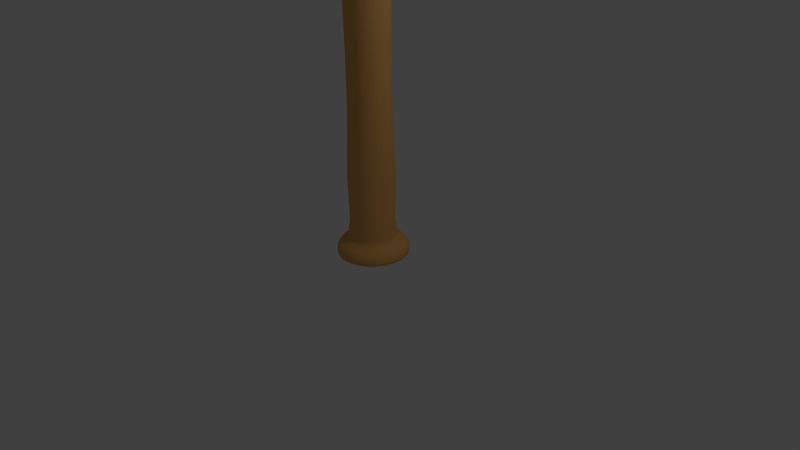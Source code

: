 # Source: better_bat.blend  (saved by Blender 2.76.0; exported with 4.5.12 LTS)
import bpy
from mathutils import Matrix  # noqa: F401  (used for matrix-valued properties, if any)

bpy.ops.wm.read_factory_settings(use_empty=True)
scene = bpy.context.scene
scene.name = 'Scene'

# ---- collections
col_collection_1 = bpy.data.collections.new('Collection 1'); scene.collection.children.link(col_collection_1)

# ---- materials (node trees are filled in below, after node groups)
mat_material_001 = bpy.data.materials.new('Material.001')
mat_material_001.alpha_threshold = 0.0
mat_material_001.use_transparent_shadow = False
mat_material_001.diffuse_color = (0.8, 0.416, 0.1216, 1.0)
mat_material_001.roughness = 0.5

# ---- material node trees

# ---- world
world_world = bpy.data.worlds.new('World'); scene.world = world_world
world_world.color = (0.05088, 0.05088, 0.05088)
world_world.use_sun_shadow = False
world_world.sun_shadow_jitter_overblur = 0.0
world_world.cycles.sampling_method = 'MANUAL'
world_world.cycles.sample_map_resolution = 256

# ---- cameras
cam_camera = bpy.data.cameras.new('Camera')
cam_camera.clip_end = 100.0
cam_camera.lens = 35.0
cam_camera.sensor_width = 32.0
cam_camera.sensor_height = 18.0
cam_camera.ortho_scale = 7.314
cam_camera.dof.focus_distance = 0.0
cam_camera.dof.aperture_fstop = 128.0

# ---- lights
light_lamp = bpy.data.lights.new('Lamp', 'POINT')
light_lamp.transmission_factor = 0.0
light_lamp.cutoff_distance = 30.0
light_lamp.energy = 100.0
light_lamp.shadow_buffer_clip_start = 1.001
light_lamp.shadow_soft_size = 0.1
light_lamp.shadow_maximum_resolution = 0.006
light_lamp.use_absolute_resolution = True
light_lamp.cycles.use_multiple_importance_sampling = False

# ---- meshes
me_circle = bpy.data.meshes.new('Circle')
me_circle.from_pydata([(-7.247e-08, 0.3775, 0.02047), (-0.07365, 0.3703, 0.02047), (-0.1445, 0.3488, 0.02047), (-0.2097, 0.3139, 0.02047), (-0.267, 0.267, 0.02047), (-0.3139, 0.2097, 0.02047), (-0.3488, 0.1445, 0.02047), (-0.3703, 0.07365, 0.02047), (-0.3775, 2.081e-07, 0.02047), (-0.3703, -0.07365, 0.02047), (-0.3488, -0.1445, 0.02047), (-0.3139, -0.2097, 0.02047), (-0.267, -0.267, 0.02047), (-0.2097, -0.3139, 0.02047), (-0.1445, -0.3488, 0.02047), (-0.07365, -0.3703, 0.02047), (5.055e-08, -0.3775, 0.02047), (0.07365, -0.3703, 0.02047), (0.1445, -0.3488, 0.02047), (0.2097, -0.3139, 0.02047), (0.267, -0.267, 0.02047), (0.3139, -0.2097, 0.02047), (0.3488, -0.1445, 0.02047), (0.3703, -0.07365, 0.02047), (0.3775, 5.441e-07, 0.02047), (0.3703, 0.07365, 0.02047), (0.3488, 0.1445, 0.02047), (0.3139, 0.2097, 0.02047), (0.267, 0.267, 0.02047), (0.2097, 0.3139, 0.02047), (0.1445, 0.3488, 0.02047), (0.07365, 0.3703, 0.02047), (-5.536e-08, 0.5041, 0.07355), (-0.09835, 0.4944, 0.07355), (-0.1929, 0.4657, 0.07355), (-0.2801, 0.4192, 0.07355), (-0.3565, 0.3565, 0.07355), (-0.4192, 0.2801, 0.07355), (-0.4657, 0.1929, 0.07355), (-0.4944, 0.09835, 0.07355), (-0.5041, 1.766e-07, 0.07355), (-0.4944, -0.09835, 0.07355), (-0.4657, -0.1929, 0.07355), (-0.4192, -0.2801, 0.07355), (-0.3565, -0.3565, 0.07355), (-0.2801, -0.4192, 0.07355), (-0.1929, -0.4657, 0.07355), (-0.09835, -0.4944, 0.07355), (1.089e-07, -0.5041, 0.07355), (0.09835, -0.4944, 0.07355), (0.1929, -0.4657, 0.07355), (0.2801, -0.4192, 0.07355), (0.3565, -0.3565, 0.07355), (0.4192, -0.2801, 0.07355), (0.4657, -0.1929, 0.07355), (0.4944, -0.09835, 0.07355), (0.5041, 6.253e-07, 0.07355), (0.4944, 0.09835, 0.07355), (0.4657, 0.1929, 0.07355), (0.4192, 0.2801, 0.07355), (0.3565, 0.3565, 0.07355), (0.2801, 0.4192, 0.07355), (0.1929, 0.4657, 0.07355), (0.09835, 0.4944, 0.07355), (-5.479e-08, 0.5089, 0.1105), (-0.09928, 0.4991, 0.1105), (-0.1948, 0.4702, 0.1105), (-0.2827, 0.4231, 0.1105), (-0.3599, 0.3599, 0.1105), (-0.4231, 0.2827, 0.1105), (-0.4702, 0.1948, 0.1105), (-0.4991, 0.09928, 0.1105), (-0.5089, 1.754e-07, 0.1105), (-0.4991, -0.09928, 0.1105), (-0.4702, -0.1948, 0.1105), (-0.4231, -0.2827, 0.1105), (-0.3599, -0.3599, 0.1105), (-0.2827, -0.4231, 0.1105), (-0.1948, -0.4702, 0.1105), (-0.09928, -0.4991, 0.1105), (1.11e-07, -0.5089, 0.1105), (0.09928, -0.4991, 0.1105), (0.1948, -0.4702, 0.1105), (0.2827, -0.4231, 0.1105), (0.3599, -0.3599, 0.1105), (0.4231, -0.2827, 0.1105), (0.4702, -0.1948, 0.1105), (0.4991, -0.09928, 0.1105), (0.5089, 6.284e-07, 0.1105), (0.4991, 0.09928, 0.1105), (0.4702, 0.1948, 0.1105), (0.4231, 0.2827, 0.1105), (0.3599, 0.3599, 0.1105), (0.2827, 0.4231, 0.1105), (0.1948, 0.4702, 0.1105), (0.09928, 0.4991, 0.1105), (-5.479e-08, 0.5089, 0.1696), (-0.09928, 0.4991, 0.1696), (-0.1948, 0.4702, 0.1696), (-0.2827, 0.4231, 0.1696), (-0.3599, 0.3599, 0.1696), (-0.4231, 0.2827, 0.1696), (-0.4702, 0.1948, 0.1696), (-0.4991, 0.09928, 0.1696), (-0.5089, 1.754e-07, 0.1696), (-0.4991, -0.09928, 0.1696), (-0.4702, -0.1948, 0.1696), (-0.4231, -0.2827, 0.1696), (-0.3599, -0.3599, 0.1696), (-0.2827, -0.4231, 0.1696), (-0.1948, -0.4702, 0.1696), (-0.09928, -0.4991, 0.1696), (1.11e-07, -0.5089, 0.1696), (0.09928, -0.4991, 0.1696), (0.1948, -0.4702, 0.1696), (0.2827, -0.4231, 0.1696), (0.3599, -0.3599, 0.1696), (0.4231, -0.2827, 0.1696), (0.4702, -0.1948, 0.1696), (0.4991, -0.09928, 0.1696), (0.5089, 6.284e-07, 0.1696), (0.4991, 0.09928, 0.1696), (0.4702, 0.1948, 0.1696), (0.4231, 0.2827, 0.1696), (0.3599, 0.3599, 0.1696), (0.2827, 0.4231, 0.1696), (0.1948, 0.4702, 0.1696), (0.09928, 0.4991, 0.1696), (-5.982e-08, 0.4571, 0.2466), (-0.08918, 0.4484, 0.2466), (-0.1749, 0.4223, 0.2466), (-0.254, 0.3801, 0.2466), (-0.3232, 0.3232, 0.2466), (-0.3801, 0.254, 0.2466), (-0.4223, 0.1749, 0.2466), (-0.4484, 0.08918, 0.2466), (-0.4571, 1.895e-07, 0.2466), (-0.4484, -0.08918, 0.2466), (-0.4223, -0.1749, 0.2466), (-0.3801, -0.254, 0.2466), (-0.3232, -0.3232, 0.2466), (-0.254, -0.3801, 0.2466), (-0.1749, -0.4223, 0.2466), (-0.08918, -0.4484, 0.2466), (8.913e-08, -0.4571, 0.2466), (0.08918, -0.4484, 0.2466), (0.1749, -0.4223, 0.2466), (0.254, -0.3801, 0.2466), (0.3232, -0.3232, 0.2466), (0.3801, -0.254, 0.2466), (0.4223, -0.1749, 0.2466), (0.4484, -0.08918, 0.2466), (0.4571, 5.964e-07, 0.2466), (0.4484, 0.08918, 0.2466), (0.4223, 0.1749, 0.2466), (0.3801, 0.254, 0.2466), (0.3232, 0.3232, 0.2466), (0.254, 0.3801, 0.2466), (0.1749, 0.4223, 0.2466), (0.08918, 0.4484, 0.2466), (-1.103e-07, 0.0973, -0.002995), (-0.01898, 0.09543, -0.002995), (-0.03723, 0.08989, -0.002995), (-0.05405, 0.0809, -0.002995), (-0.0688, 0.0688, -0.002995), (-0.0809, 0.05406, -0.002995), (-0.08989, 0.03723, -0.002995), (-0.09543, 0.01898, -0.002995), (-0.0973, 2.778e-07, -0.002995), (-0.09543, -0.01898, -0.002995), (-0.08989, -0.03723, -0.002995), (-0.0809, -0.05405, -0.002995), (-0.0688, -0.0688, -0.002995), (-0.05405, -0.0809, -0.002995), (-0.03723, -0.08989, -0.002995), (-0.01898, -0.09543, -0.002995), (-7.863e-08, -0.0973, -0.002995), (0.01898, -0.09543, -0.002995), (0.03723, -0.08989, -0.002995), (0.05405, -0.0809, -0.002995), (0.0688, -0.0688, -0.002995), (0.0809, -0.05405, -0.002995), (0.08989, -0.03723, -0.002995), (0.09543, -0.01898, -0.002995), (0.0973, 3.644e-07, -0.002995), (0.09543, 0.01898, -0.002995), (0.08989, 0.03723, -0.002995), (0.0809, 0.05406, -0.002995), (0.0688, 0.0688, -0.002995), (0.05405, 0.0809, -0.002995), (0.03723, 0.08989, -0.002995), (0.01898, 0.09543, -0.002995), (-6.371e-08, 0.378, 0.2886), (-0.07374, 0.3707, 0.2886), (-0.1446, 0.3492, 0.2886), (-0.21, 0.3143, 0.2886), (-0.2673, 0.2673, 0.2886), (-0.3143, 0.21, 0.2886), (-0.3492, 0.1446, 0.2886), (-0.3707, 0.07374, 0.2886), (-0.378, 2.098e-07, 0.2886), (-0.3707, -0.07374, 0.2886), (-0.3492, -0.1446, 0.2886), (-0.3143, -0.21, 0.2886), (-0.2673, -0.2673, 0.2886), (-0.21, -0.3143, 0.2886), (-0.1446, -0.3492, 0.2886), (-0.07374, -0.3707, 0.2886), (5.945e-08, -0.378, 0.2886), (0.07374, -0.3707, 0.2886), (0.1446, -0.3492, 0.2886), (0.21, -0.3143, 0.2886), (0.2673, -0.2673, 0.2886), (0.3143, -0.21, 0.2886), (0.3492, -0.1446, 0.2886), (0.3707, -0.07374, 0.2886), (0.378, 5.462e-07, 0.2886), (0.3707, 0.07374, 0.2886), (0.3492, 0.1446, 0.2886), (0.3143, 0.21, 0.2886), (0.2673, 0.2673, 0.2886), (0.21, 0.3143, 0.2886), (0.1446, 0.3492, 0.2886), (0.07374, 0.3707, 0.2886), (-6.792e-08, 0.3419, 0.3319), (-0.0667, 0.3353, 0.3319), (-0.1308, 0.3159, 0.3319), (-0.19, 0.2843, 0.3319), (-0.2418, 0.2418, 0.3319), (-0.2843, 0.19, 0.3319), (-0.3159, 0.1308, 0.3319), (-0.3353, 0.0667, 0.3319), (-0.3419, 2.192e-07, 0.3319), (-0.3353, -0.0667, 0.3319), (-0.3159, -0.1308, 0.3319), (-0.2843, -0.19, 0.3319), (-0.2418, -0.2418, 0.3319), (-0.19, -0.2843, 0.3319), (-0.1308, -0.3159, 0.3319), (-0.0667, -0.3353, 0.3319), (4.349e-08, -0.3419, 0.3319), (0.0667, -0.3353, 0.3319), (0.1308, -0.3159, 0.3319), (0.19, -0.2843, 0.3319), (0.2418, -0.2418, 0.3319), (0.2843, -0.19, 0.3319), (0.3159, -0.1308, 0.3319), (0.3353, -0.0667, 0.3319), (0.3419, 5.236e-07, 0.3319), (0.3353, 0.0667, 0.3319), (0.3159, 0.1308, 0.3319), (0.2843, 0.19, 0.3319), (0.2418, 0.2418, 0.3319), (0.19, 0.2843, 0.3319), (0.1308, 0.3159, 0.3319), (0.0667, 0.3353, 0.3319), (-6.792e-08, 0.3419, 0.3725), (-0.0667, 0.3353, 0.3725), (-0.1308, 0.3159, 0.3725), (-0.19, 0.2843, 0.3725), (-0.2418, 0.2418, 0.3725), (-0.2843, 0.19, 0.3725), (-0.3159, 0.1308, 0.3725), (-0.3353, 0.0667, 0.3725), (-0.3419, 2.192e-07, 0.3725), (-0.3353, -0.0667, 0.3725), (-0.3159, -0.1308, 0.3725), (-0.2843, -0.19, 0.3725), (-0.2418, -0.2418, 0.3725), (-0.19, -0.2843, 0.3725), (-0.1308, -0.3159, 0.3725), (-0.0667, -0.3353, 0.3725), (4.349e-08, -0.3419, 0.3725), (0.0667, -0.3353, 0.3725), (0.1308, -0.3159, 0.3725), (0.19, -0.2843, 0.3725), (0.2418, -0.2418, 0.3725), (0.2843, -0.19, 0.3725), (0.3159, -0.1308, 0.3725), (0.3353, -0.0667, 0.3725), (0.3419, 5.236e-07, 0.3725), (0.3353, 0.0667, 0.3725), (0.3159, 0.1308, 0.3725), (0.2843, 0.19, 0.3725), (0.2418, 0.2418, 0.3725), (0.19, 0.2843, 0.3725), (0.1308, 0.3159, 0.3725), (0.0667, 0.3353, 0.3725), (-7.091e-08, 0.3161, 0.5863), (-0.06167, 0.3101, 0.5863), (-0.121, 0.2921, 0.5863), (-0.1756, 0.2629, 0.5863), (-0.2235, 0.2235, 0.5863), (-0.2629, 0.1756, 0.5863), (-0.2921, 0.121, 0.5863), (-0.3101, 0.06167, 0.5863), (-0.3161, 2.281e-07, 0.5863), (-0.3101, -0.06167, 0.5863), (-0.2921, -0.121, 0.5863), (-0.2629, -0.1756, 0.5863), (-0.2235, -0.2235, 0.5863), (-0.1756, -0.2629, 0.5863), (-0.121, -0.2921, 0.5863), (-0.06167, -0.3101, 0.5863), (3.209e-08, -0.3161, 0.5863), (0.06167, -0.3101, 0.5863), (0.121, -0.2921, 0.5863), (0.1756, -0.2629, 0.5863), (0.2235, -0.2235, 0.5863), (0.2629, -0.1756, 0.5863), (0.2921, -0.121, 0.5863), (0.3101, -0.06167, 0.5863), (0.3161, 5.095e-07, 0.5863), (0.3101, 0.06167, 0.5863), (0.2921, 0.121, 0.5863), (0.2629, 0.1756, 0.5863), (0.2235, 0.2235, 0.5863), (0.1756, 0.2629, 0.5863), (0.121, 0.2921, 0.5863), (0.06167, 0.3101, 0.5863), (-6.872e-08, 0.3343, 1.202), (-0.06523, 0.3279, 1.202), (-0.1279, 0.3089, 1.202), (-0.1858, 0.278, 1.202), (-0.2364, 0.2364, 1.202), (-0.278, 0.1858, 1.202), (-0.3089, 0.1279, 1.202), (-0.3279, 0.06523, 1.202), (-0.3343, 2.234e-07, 1.202), (-0.3279, -0.06523, 1.202), (-0.3089, -0.1279, 1.202), (-0.278, -0.1858, 1.202), (-0.2364, -0.2364, 1.202), (-0.1858, -0.278, 1.202), (-0.1279, -0.3089, 1.202), (-0.06523, -0.3279, 1.202), (4.022e-08, -0.3343, 1.202), (0.06523, -0.3279, 1.202), (0.1279, -0.3089, 1.202), (0.1858, -0.278, 1.202), (0.2364, -0.2364, 1.202), (0.278, -0.1858, 1.202), (0.3089, -0.1279, 1.202), (0.3279, -0.06523, 1.202), (0.3343, 5.211e-07, 1.202), (0.3279, 0.06523, 1.202), (0.3089, 0.128, 1.202), (0.278, 0.1858, 1.202), (0.2364, 0.2364, 1.202), (0.1858, 0.278, 1.202), (0.1279, 0.3089, 1.202), (0.06523, 0.3279, 1.202), (-7.215e-08, 0.2992, 2.134), (-0.05837, 0.2934, 2.134), (-0.1145, 0.2764, 2.134), (-0.1662, 0.2488, 2.134), (-0.2116, 0.2116, 2.134), (-0.2488, 0.1662, 2.134), (-0.2764, 0.1145, 2.134), (-0.2934, 0.05837, 2.134), (-0.2992, 2.327e-07, 2.134), (-0.2934, -0.05837, 2.134), (-0.2764, -0.1145, 2.134), (-0.2488, -0.1662, 2.134), (-0.2116, -0.2116, 2.134), (-0.1662, -0.2488, 2.134), (-0.1145, -0.2764, 2.134), (-0.05837, -0.2934, 2.134), (2.534e-08, -0.2992, 2.134), (0.05837, -0.2934, 2.134), (0.1145, -0.2764, 2.134), (0.1662, -0.2488, 2.134), (0.2116, -0.2116, 2.134), (0.2488, -0.1662, 2.134), (0.2764, -0.1145, 2.134), (0.2934, -0.05837, 2.134), (0.2992, 4.99e-07, 2.134), (0.2934, 0.05837, 2.134), (0.2764, 0.1145, 2.134), (0.2488, 0.1662, 2.134), (0.2116, 0.2116, 2.134), (0.1662, 0.2488, 2.134), (0.1145, 0.2764, 2.134), (0.05837, 0.2934, 2.134), (-7.213e-08, 0.2996, 2.892), (-0.05845, 0.2938, 2.892), (-0.1146, 0.2768, 2.892), (-0.1664, 0.2491, 2.892), (-0.2118, 0.2118, 2.892), (-0.2491, 0.1664, 2.892), (-0.2768, 0.1146, 2.892), (-0.2938, 0.05845, 2.892), (-0.2996, 2.326e-07, 2.892), (-0.2938, -0.05845, 2.892), (-0.2768, -0.1146, 2.892), (-0.2491, -0.1664, 2.892), (-0.2118, -0.2118, 2.892), (-0.1664, -0.2491, 2.892), (-0.1146, -0.2768, 2.892), (-0.05845, -0.2938, 2.892), (2.549e-08, -0.2996, 2.892), (0.05845, -0.2938, 2.892), (0.1146, -0.2768, 2.892), (0.1664, -0.2491, 2.892), (0.2118, -0.2118, 2.892), (0.2491, -0.1664, 2.892), (0.2768, -0.1146, 2.892), (0.2938, -0.05845, 2.892), (0.2996, 4.992e-07, 2.892), (0.2938, 0.05845, 2.892), (0.2768, 0.1146, 2.892), (0.2491, 0.1664, 2.892), (0.2118, 0.2118, 2.892), (0.1664, 0.2491, 2.892), (0.1146, 0.2768, 2.892), (0.05845, 0.2938, 2.892), (-7.135e-08, 0.3104, 3.811), (-0.06055, 0.3044, 3.811), (-0.1188, 0.2868, 3.811), (-0.1724, 0.2581, 3.811), (-0.2195, 0.2195, 3.811), (-0.2581, 0.1724, 3.811), (-0.2868, 0.1188, 3.811), (-0.3044, 0.06055, 3.811), (-0.3104, 2.296e-07, 3.811), (-0.3044, -0.06055, 3.811), (-0.2868, -0.1188, 3.811), (-0.2581, -0.1724, 3.811), (-0.2195, -0.2195, 3.811), (-0.1724, -0.2581, 3.811), (-0.1188, -0.2868, 3.811), (-0.06055, -0.3044, 3.811), (2.979e-08, -0.3104, 3.811), (0.06055, -0.3044, 3.811), (0.1188, -0.2868, 3.811), (0.1724, -0.2581, 3.811), (0.2195, -0.2195, 3.811), (0.2581, -0.1724, 3.811), (0.2868, -0.1188, 3.811), (0.3044, -0.06055, 3.811), (0.3104, 5.059e-07, 3.811), (0.3044, 0.06055, 3.811), (0.2868, 0.1188, 3.811), (0.2581, 0.1724, 3.811), (0.2195, 0.2195, 3.811), (0.1724, 0.2581, 3.811), (0.1188, 0.2868, 3.811), (0.06055, 0.3044, 3.811), (-6.797e-08, 0.3651, 4.841), (-0.07123, 0.3581, 4.841), (-0.1397, 0.3373, 4.841), (-0.2028, 0.3036, 4.841), (-0.2582, 0.2582, 4.841), (-0.3036, 0.2028, 4.841), (-0.3373, 0.1397, 4.841), (-0.3581, 0.07123, 4.841), (-0.3651, 2.137e-07, 4.841), (-0.3581, -0.07123, 4.841), (-0.3373, -0.1397, 4.841), (-0.3036, -0.2028, 4.841), (-0.2582, -0.2582, 4.841), (-0.2028, -0.3036, 4.841), (-0.1397, -0.3373, 4.841), (-0.07123, -0.3581, 4.841), (5.099e-08, -0.3651, 4.841), (0.07123, -0.3581, 4.841), (0.1397, -0.3373, 4.841), (0.2028, -0.3036, 4.841), (0.2582, -0.2582, 4.841), (0.3036, -0.2028, 4.841), (0.3373, -0.1397, 4.841), (0.3581, -0.07123, 4.841), (0.3651, 5.387e-07, 4.841), (0.3581, 0.07123, 4.841), (0.3373, 0.1397, 4.841), (0.3036, 0.2028, 4.841), (0.2582, 0.2582, 4.841), (0.2028, 0.3036, 4.841), (0.1397, 0.3373, 4.841), (0.07123, 0.3581, 4.841), (-6.3e-08, 0.4685, 6.291), (-0.09141, 0.4595, 6.291), (-0.1793, 0.4329, 6.291), (-0.2603, 0.3896, 6.291), (-0.3313, 0.3313, 6.291), (-0.3896, 0.2603, 6.291), (-0.4329, 0.1793, 6.291), (-0.4595, 0.09141, 6.291), (-0.4685, 1.823e-07, 6.291), (-0.4595, -0.09141, 6.291), (-0.4329, -0.1793, 6.291), (-0.3896, -0.2603, 6.291), (-0.3313, -0.3313, 6.291), (-0.2603, -0.3896, 6.291), (-0.1793, -0.4329, 6.291), (-0.09141, -0.4595, 6.291), (8.967e-08, -0.4685, 6.291), (0.09141, -0.4595, 6.291), (0.1793, -0.4329, 6.291), (0.2603, -0.3896, 6.291), (0.3313, -0.3313, 6.291), (0.3896, -0.2603, 6.291), (0.4329, -0.1793, 6.291), (0.4595, -0.09141, 6.291), (0.4685, 5.994e-07, 6.291), (0.4595, 0.09141, 6.291), (0.4329, 0.1793, 6.291), (0.3896, 0.2603, 6.291), (0.3313, 0.3313, 6.291), (0.2603, 0.3896, 6.291), (0.1793, 0.4329, 6.291), (0.09141, 0.4595, 6.291), (-5.731e-08, 0.5505, 8.498), (-0.1074, 0.5399, 8.498), (-0.2107, 0.5086, 8.498), (-0.3058, 0.4577, 8.498), (-0.3892, 0.3892, 8.498), (-0.4577, 0.3058, 8.498), (-0.5086, 0.2107, 8.498), (-0.5399, 0.1074, 8.498), (-0.5505, 1.606e-07, 8.498), (-0.5399, -0.1074, 8.498), (-0.5086, -0.2107, 8.498), (-0.4577, -0.3058, 8.498), (-0.3892, -0.3892, 8.498), (-0.3058, -0.4577, 8.498), (-0.2107, -0.5086, 8.498), (-0.1074, -0.5399, 8.498), (1.221e-07, -0.5505, 8.498), (0.1074, -0.5399, 8.498), (0.2107, -0.5086, 8.498), (0.3058, -0.4577, 8.498), (0.3892, -0.3892, 8.498), (0.4577, -0.3058, 8.498), (0.5086, -0.2107, 8.498), (0.5399, -0.1074, 8.498), (0.5505, 6.506e-07, 8.498), (0.5399, 0.1074, 8.498), (0.5086, 0.2107, 8.498), (0.4577, 0.3058, 8.498), (0.3892, 0.3892, 8.498), (0.3058, 0.4577, 8.498), (0.2107, 0.5086, 8.498), (0.1074, 0.5399, 8.498), (-5.666e-08, 0.5599, 9.522), (-0.1092, 0.5491, 9.522), (-0.2143, 0.5173, 9.522), (-0.3111, 0.4655, 9.522), (-0.3959, 0.3959, 9.522), (-0.4655, 0.3111, 9.522), (-0.5173, 0.2143, 9.522), (-0.5491, 0.1092, 9.522), (-0.5599, 1.582e-07, 9.522), (-0.5491, -0.1092, 9.522), (-0.5173, -0.2143, 9.522), (-0.4655, -0.3111, 9.522), (-0.3959, -0.3959, 9.522), (-0.3111, -0.4655, 9.522), (-0.2143, -0.5173, 9.522), (-0.1092, -0.5491, 9.522), (1.258e-07, -0.5599, 9.522), (0.1092, -0.5491, 9.522), (0.2143, -0.5173, 9.522), (0.3111, -0.4655, 9.522), (0.3959, -0.3959, 9.522), (0.4655, -0.3111, 9.522), (0.5173, -0.2143, 9.522), (0.5491, -0.1092, 9.522), (0.5599, 6.566e-07, 9.522), (0.5491, 0.1092, 9.522), (0.5173, 0.2143, 9.522), (0.4655, 0.3111, 9.522), (0.3959, 0.3959, 9.522), (0.3111, 0.4655, 9.522), (0.2143, 0.5173, 9.522), (0.1092, 0.5491, 9.522), (-5.666e-08, 0.5599, 10.4), (-0.1092, 0.5491, 10.4), (-0.2143, 0.5173, 10.4), (-0.3111, 0.4655, 10.4), (-0.3959, 0.3959, 10.4), (-0.4655, 0.3111, 10.4), (-0.5173, 0.2143, 10.4), (-0.5491, 0.1092, 10.4), (-0.5599, 1.582e-07, 10.4), (-0.5491, -0.1092, 10.4), (-0.5173, -0.2143, 10.4), (-0.4655, -0.3111, 10.4), (-0.3959, -0.3959, 10.4), (-0.3111, -0.4655, 10.4), (-0.2143, -0.5173, 10.4), (-0.1092, -0.5491, 10.4), (1.258e-07, -0.5599, 10.4), (0.1092, -0.5491, 10.4), (0.2143, -0.5173, 10.4), (0.3111, -0.4655, 10.4), (0.3959, -0.3959, 10.4), (0.4655, -0.3111, 10.4), (0.5173, -0.2143, 10.4), (0.5491, -0.1092, 10.4), (0.5599, 6.566e-07, 10.4), (0.5491, 0.1092, 10.4), (0.5173, 0.2143, 10.4), (0.4655, 0.3111, 10.4), (0.3959, 0.3959, 10.4), (0.3111, 0.4655, 10.4), (0.2143, 0.5173, 10.4), (0.1092, 0.5491, 10.4), (-5.695e-08, 0.5548, 11.38), (-0.1082, 0.5441, 11.38), (-0.2123, 0.5125, 11.38), (-0.3082, 0.4613, 11.38), (-0.3923, 0.3923, 11.38), (-0.4613, 0.3082, 11.38), (-0.5125, 0.2123, 11.38), (-0.5441, 0.1082, 11.38), (-0.5548, 1.596e-07, 11.38), (-0.5441, -0.1082, 11.38), (-0.5125, -0.2123, 11.38), (-0.4613, -0.3082, 11.38), (-0.3923, -0.3923, 11.38), (-0.3082, -0.4613, 11.38), (-0.2123, -0.5125, 11.38), (-0.1082, -0.5441, 11.38), (1.238e-07, -0.5548, 11.38), (0.1082, -0.5441, 11.38), (0.2123, -0.5125, 11.38), (0.3082, -0.4613, 11.38), (0.3923, -0.3923, 11.38), (0.4613, -0.3082, 11.38), (0.5125, -0.2123, 11.38), (0.5441, -0.1082, 11.38), (0.5548, 6.534e-07, 11.38), (0.5441, 0.1082, 11.38), (0.5125, 0.2123, 11.38), (0.4613, 0.3082, 11.38), (0.3923, 0.3923, 11.38), (0.3082, 0.4613, 11.38), (0.2123, 0.5125, 11.38), (0.1082, 0.5441, 11.38), (-6.347e-08, 0.4786, 12.28), (-0.09337, 0.4694, 12.28), (-0.1831, 0.4422, 12.28), (-0.2659, 0.3979, 12.28), (-0.3384, 0.3384, 12.28), (-0.3979, 0.2659, 12.28), (-0.4422, 0.1831, 12.28), (-0.4694, 0.09337, 12.28), (-0.4786, 1.799e-07, 12.28), (-0.4694, -0.09337, 12.28), (-0.4422, -0.1831, 12.28), (-0.3979, -0.2659, 12.28), (-0.3384, -0.3384, 12.28), (-0.2659, -0.3979, 12.28), (-0.1831, -0.4422, 12.28), (-0.09337, -0.4694, 12.28), (9.247e-08, -0.4786, 12.28), (0.09337, -0.4694, 12.28), (0.1831, -0.4422, 12.28), (0.2659, -0.3979, 12.28), (0.3384, -0.3384, 12.28), (0.3979, -0.2659, 12.28), (0.4422, -0.1831, 12.28), (0.4694, -0.09337, 12.28), (0.4786, 6.059e-07, 12.28), (0.4694, 0.09337, 12.28), (0.4422, 0.1831, 12.28), (0.3979, 0.2659, 12.28), (0.3384, 0.3384, 12.28), (0.2659, 0.3979, 12.28), (0.1831, 0.4422, 12.28), (0.09337, 0.4694, 12.28), (-6.923e-08, 0.3846, 12.42), (-0.07503, 0.3772, 12.42), (-0.1472, 0.3553, 12.42), (-0.2137, 0.3198, 12.42), (-0.272, 0.272, 12.42), (-0.3198, 0.2137, 12.42), (-0.3553, 0.1472, 12.42), (-0.3772, 0.07503, 12.42), (-0.3846, 2.031e-07, 12.42), (-0.3772, -0.07503, 12.42), (-0.3553, -0.1472, 12.42), (-0.3198, -0.2137, 12.42), (-0.272, -0.272, 12.42), (-0.2137, -0.3198, 12.42), (-0.1472, -0.3553, 12.42), (-0.07503, -0.3772, 12.42), (5.609e-08, -0.3846, 12.42), (0.07503, -0.3772, 12.42), (0.1472, -0.3553, 12.42), (0.2137, -0.3198, 12.42), (0.272, -0.272, 12.42), (0.3198, -0.2137, 12.42), (0.3553, -0.1472, 12.42), (0.3772, -0.07503, 12.42), (0.3846, 5.454e-07, 12.42), (0.3772, 0.07503, 12.42), (0.3553, 0.1472, 12.42), (0.3198, 0.2137, 12.42), (0.272, 0.272, 12.42), (0.2137, 0.3198, 12.42), (0.1472, 0.3553, 12.42), (0.07503, 0.3772, 12.42), (-9.563e-08, 0.13, 12.51), (-0.02537, 0.1275, 12.51), (-0.04976, 0.1201, 12.51), (-0.07223, 0.1081, 12.51), (-0.09194, 0.09194, 12.51), (-0.1081, 0.07223, 12.51), (-0.1201, 0.04976, 12.51), (-0.1275, 0.02537, 12.51), (-0.13, 2.65e-07, 12.51), (-0.1275, -0.02537, 12.51), (-0.1201, -0.04976, 12.51), (-0.1081, -0.07223, 12.51), (-0.09194, -0.09194, 12.51), (-0.07223, -0.1081, 12.51), (-0.04976, -0.1201, 12.51), (-0.02537, -0.1275, 12.51), (-5.326e-08, -0.13, 12.51), (0.02537, -0.1275, 12.51), (0.04976, -0.1201, 12.51), (0.07223, -0.1081, 12.51), (0.09194, -0.09194, 12.51), (0.1081, -0.07223, 12.51), (0.1201, -0.04976, 12.51), (0.1275, -0.02536, 12.51), (0.13, 3.808e-07, 12.51), (0.1275, 0.02537, 12.51), (0.1201, 0.04976, 12.51), (0.1081, 0.07223, 12.51), (0.09194, 0.09194, 12.51), (0.07223, 0.1081, 12.51), (0.04976, 0.1201, 12.51), (0.02537, 0.1275, 12.51), (-1.076e-07, 0.03048, 12.52), (-0.005947, 0.0299, 12.52), (-0.01167, 0.02816, 12.52), (-0.01694, 0.02535, 12.52), (-0.02156, 0.02156, 12.52), (-0.02535, 0.01694, 12.52), (-0.02816, 0.01167, 12.52), (-0.0299, 0.005947, 12.52), (-0.03048, 2.882e-07, 12.52), (-0.0299, -0.005947, 12.52), (-0.02816, -0.01167, 12.52), (-0.02535, -0.01694, 12.52), (-0.02156, -0.02155, 12.52), (-0.01694, -0.02535, 12.52), (-0.01167, -0.02816, 12.52), (-0.005947, -0.0299, 12.52), (-9.767e-08, -0.03048, 12.52), (0.005947, -0.0299, 12.52), (0.01167, -0.02816, 12.52), (0.01694, -0.02535, 12.52), (0.02155, -0.02155, 12.52), (0.02535, -0.01694, 12.52), (0.02816, -0.01167, 12.52), (0.0299, -0.005947, 12.52), (0.03048, 3.153e-07, 12.52), (0.0299, 0.005947, 12.52), (0.02816, 0.01167, 12.52), (0.02535, 0.01694, 12.52), (0.02155, 0.02156, 12.52), (0.01694, 0.02535, 12.52), (0.01167, 0.02816, 12.52), (0.005947, 0.0299, 12.52)], [], [(26, 25, 57, 58), (13, 12, 44, 45), (27, 26, 58, 59), (14, 13, 45, 46), (1, 0, 32, 33), (28, 27, 59, 60), (15, 14, 46, 47), (2, 1, 33, 34), (29, 28, 60, 61), (16, 15, 47, 48), (3, 2, 34, 35), (30, 29, 61, 62), (17, 16, 48, 49), (4, 3, 35, 36), (31, 30, 62, 63), (18, 17, 49, 50), (5, 4, 36, 37), (0, 31, 63, 32), (19, 18, 50, 51), (6, 5, 37, 38), (20, 19, 51, 52), (7, 6, 38, 39), (21, 20, 52, 53), (8, 7, 39, 40), (22, 21, 53, 54), (9, 8, 40, 41), (23, 22, 54, 55), (10, 9, 41, 42), (24, 23, 55, 56), (11, 10, 42, 43), (25, 24, 56, 57), (12, 11, 43, 44), (53, 52, 84, 85), (40, 39, 71, 72), (54, 53, 85, 86), (41, 40, 72, 73), (55, 54, 86, 87), (42, 41, 73, 74), (56, 55, 87, 88), (43, 42, 74, 75), (57, 56, 88, 89), (44, 43, 75, 76), (58, 57, 89, 90), (45, 44, 76, 77), (59, 58, 90, 91), (46, 45, 77, 78), (33, 32, 64, 65), (60, 59, 91, 92), (47, 46, 78, 79), (34, 33, 65, 66), (61, 60, 92, 93), (48, 47, 79, 80), (35, 34, 66, 67), (62, 61, 93, 94), (49, 48, 80, 81), (36, 35, 67, 68), (63, 62, 94, 95), (50, 49, 81, 82), (37, 36, 68, 69), (32, 63, 95, 64), (51, 50, 82, 83), (38, 37, 69, 70), (52, 51, 83, 84), (39, 38, 70, 71), (88, 87, 119, 120), (75, 74, 106, 107), (89, 88, 120, 121), (76, 75, 107, 108), (90, 89, 121, 122), (77, 76, 108, 109), (91, 90, 122, 123), (78, 77, 109, 110), (65, 64, 96, 97), (92, 91, 123, 124), (79, 78, 110, 111), (66, 65, 97, 98), (93, 92, 124, 125), (80, 79, 111, 112), (67, 66, 98, 99), (94, 93, 125, 126), (81, 80, 112, 113), (68, 67, 99, 100), (95, 94, 126, 127), (82, 81, 113, 114), (69, 68, 100, 101), (64, 95, 127, 96), (83, 82, 114, 115), (70, 69, 101, 102), (84, 83, 115, 116), (71, 70, 102, 103), (85, 84, 116, 117), (72, 71, 103, 104), (86, 85, 117, 118), (73, 72, 104, 105), (87, 86, 118, 119), (74, 73, 105, 106), (123, 122, 154, 155), (110, 109, 141, 142), (97, 96, 128, 129), (124, 123, 155, 156), (111, 110, 142, 143), (98, 97, 129, 130), (125, 124, 156, 157), (112, 111, 143, 144), (99, 98, 130, 131), (126, 125, 157, 158), (113, 112, 144, 145), (100, 99, 131, 132), (127, 126, 158, 159), (114, 113, 145, 146), (101, 100, 132, 133), (96, 127, 159, 128), (115, 114, 146, 147), (102, 101, 133, 134), (116, 115, 147, 148), (103, 102, 134, 135), (117, 116, 148, 149), (104, 103, 135, 136), (118, 117, 149, 150), (105, 104, 136, 137), (119, 118, 150, 151), (106, 105, 137, 138), (120, 119, 151, 152), (107, 106, 138, 139), (121, 120, 152, 153), (108, 107, 139, 140), (122, 121, 153, 154), (109, 108, 140, 141), (25, 26, 186, 185), (12, 13, 173, 172), (26, 27, 187, 186), (13, 14, 174, 173), (0, 1, 161, 160), (27, 28, 188, 187), (14, 15, 175, 174), (1, 2, 162, 161), (28, 29, 189, 188), (15, 16, 176, 175), (2, 3, 163, 162), (29, 30, 190, 189), (16, 17, 177, 176), (3, 4, 164, 163), (30, 31, 191, 190), (17, 18, 178, 177), (4, 5, 165, 164), (31, 0, 160, 191), (18, 19, 179, 178), (5, 6, 166, 165), (19, 20, 180, 179), (6, 7, 167, 166), (20, 21, 181, 180), (7, 8, 168, 167), (21, 22, 182, 181), (8, 9, 169, 168), (22, 23, 183, 182), (9, 10, 170, 169), (23, 24, 184, 183), (10, 11, 171, 170), (24, 25, 185, 184), (11, 12, 172, 171), (161, 162, 163, 164, 165, 166, 167, 168, 169, 170, 171, 172, 173, 174, 175, 176, 177, 178, 179, 180, 181, 182, 183, 184, 185, 186, 187, 188, 189, 190, 191, 160), (143, 142, 206, 207), (130, 129, 193, 194), (157, 156, 220, 221), (144, 143, 207, 208), (131, 130, 194, 195), (158, 157, 221, 222), (145, 144, 208, 209), (132, 131, 195, 196), (159, 158, 222, 223), (146, 145, 209, 210), (133, 132, 196, 197), (128, 159, 223, 192), (147, 146, 210, 211), (134, 133, 197, 198), (148, 147, 211, 212), (135, 134, 198, 199), (149, 148, 212, 213), (136, 135, 199, 200), (150, 149, 213, 214), (137, 136, 200, 201), (151, 150, 214, 215), (138, 137, 201, 202), (152, 151, 215, 216), (139, 138, 202, 203), (153, 152, 216, 217), (140, 139, 203, 204), (154, 153, 217, 218), (141, 140, 204, 205), (155, 154, 218, 219), (142, 141, 205, 206), (129, 128, 192, 193), (156, 155, 219, 220), (213, 212, 244, 245), (200, 199, 231, 232), (214, 213, 245, 246), (201, 200, 232, 233), (215, 214, 246, 247), (202, 201, 233, 234), (216, 215, 247, 248), (203, 202, 234, 235), (217, 216, 248, 249), (204, 203, 235, 236), (218, 217, 249, 250), (205, 204, 236, 237), (219, 218, 250, 251), (206, 205, 237, 238), (193, 192, 224, 225), (220, 219, 251, 252), (207, 206, 238, 239), (194, 193, 225, 226), (221, 220, 252, 253), (208, 207, 239, 240), (195, 194, 226, 227), (222, 221, 253, 254), (209, 208, 240, 241), (196, 195, 227, 228), (223, 222, 254, 255), (210, 209, 241, 242), (197, 196, 228, 229), (192, 223, 255, 224), (211, 210, 242, 243), (198, 197, 229, 230), (212, 211, 243, 244), (199, 198, 230, 231), (248, 247, 279, 280), (235, 234, 266, 267), (249, 248, 280, 281), (236, 235, 267, 268), (250, 249, 281, 282), (237, 236, 268, 269), (251, 250, 282, 283), (238, 237, 269, 270), (225, 224, 256, 257), (252, 251, 283, 284), (239, 238, 270, 271), (226, 225, 257, 258), (253, 252, 284, 285), (240, 239, 271, 272), (227, 226, 258, 259), (254, 253, 285, 286), (241, 240, 272, 273), (228, 227, 259, 260), (255, 254, 286, 287), (242, 241, 273, 274), (229, 228, 260, 261), (224, 255, 287, 256), (243, 242, 274, 275), (230, 229, 261, 262), (244, 243, 275, 276), (231, 230, 262, 263), (245, 244, 276, 277), (232, 231, 263, 264), (246, 245, 277, 278), (233, 232, 264, 265), (247, 246, 278, 279), (234, 233, 265, 266), (283, 282, 314, 315), (270, 269, 301, 302), (257, 256, 288, 289), (284, 283, 315, 316), (271, 270, 302, 303), (258, 257, 289, 290), (285, 284, 316, 317), (272, 271, 303, 304), (259, 258, 290, 291), (286, 285, 317, 318), (273, 272, 304, 305), (260, 259, 291, 292), (287, 286, 318, 319), (274, 273, 305, 306), (261, 260, 292, 293), (256, 287, 319, 288), (275, 274, 306, 307), (262, 261, 293, 294), (276, 275, 307, 308), (263, 262, 294, 295), (277, 276, 308, 309), (264, 263, 295, 296), (278, 277, 309, 310), (265, 264, 296, 297), (279, 278, 310, 311), (266, 265, 297, 298), (280, 279, 311, 312), (267, 266, 298, 299), (281, 280, 312, 313), (268, 267, 299, 300), (282, 281, 313, 314), (269, 268, 300, 301), (291, 290, 322, 323), (318, 317, 349, 350), (305, 304, 336, 337), (292, 291, 323, 324), (319, 318, 350, 351), (306, 305, 337, 338), (293, 292, 324, 325), (288, 319, 351, 320), (307, 306, 338, 339), (294, 293, 325, 326), (308, 307, 339, 340), (295, 294, 326, 327), (309, 308, 340, 341), (296, 295, 327, 328), (310, 309, 341, 342), (297, 296, 328, 329), (311, 310, 342, 343), (298, 297, 329, 330), (312, 311, 343, 344), (299, 298, 330, 331), (313, 312, 344, 345), (300, 299, 331, 332), (314, 313, 345, 346), (301, 300, 332, 333), (315, 314, 346, 347), (302, 301, 333, 334), (289, 288, 320, 321), (316, 315, 347, 348), (303, 302, 334, 335), (290, 289, 321, 322), (317, 316, 348, 349), (304, 303, 335, 336), (326, 325, 357, 358), (340, 339, 371, 372), (327, 326, 358, 359), (341, 340, 372, 373), (328, 327, 359, 360), (342, 341, 373, 374), (329, 328, 360, 361), (343, 342, 374, 375), (330, 329, 361, 362), (344, 343, 375, 376), (331, 330, 362, 363), (345, 344, 376, 377), (332, 331, 363, 364), (346, 345, 377, 378), (333, 332, 364, 365), (347, 346, 378, 379), (334, 333, 365, 366), (321, 320, 352, 353), (348, 347, 379, 380), (335, 334, 366, 367), (322, 321, 353, 354), (349, 348, 380, 381), (336, 335, 367, 368), (323, 322, 354, 355), (350, 349, 381, 382), (337, 336, 368, 369), (324, 323, 355, 356), (351, 350, 382, 383), (338, 337, 369, 370), (325, 324, 356, 357), (320, 351, 383, 352), (339, 338, 370, 371), (361, 360, 392, 393), (375, 374, 406, 407), (362, 361, 393, 394), (376, 375, 407, 408), (363, 362, 394, 395), (377, 376, 408, 409), (364, 363, 395, 396), (378, 377, 409, 410), (365, 364, 396, 397), (379, 378, 410, 411), (366, 365, 397, 398), (353, 352, 384, 385), (380, 379, 411, 412), (367, 366, 398, 399), (354, 353, 385, 386), (381, 380, 412, 413), (368, 367, 399, 400), (355, 354, 386, 387), (382, 381, 413, 414), (369, 368, 400, 401), (356, 355, 387, 388), (383, 382, 414, 415), (370, 369, 401, 402), (357, 356, 388, 389), (352, 383, 415, 384), (371, 370, 402, 403), (358, 357, 389, 390), (372, 371, 403, 404), (359, 358, 390, 391), (373, 372, 404, 405), (360, 359, 391, 392), (374, 373, 405, 406), (396, 395, 427, 428), (410, 409, 441, 442), (397, 396, 428, 429), (411, 410, 442, 443), (398, 397, 429, 430), (385, 384, 416, 417), (412, 411, 443, 444), (399, 398, 430, 431), (386, 385, 417, 418), (413, 412, 444, 445), (400, 399, 431, 432), (387, 386, 418, 419), (414, 413, 445, 446), (401, 400, 432, 433), (388, 387, 419, 420), (415, 414, 446, 447), (402, 401, 433, 434), (389, 388, 420, 421), (384, 415, 447, 416), (403, 402, 434, 435), (390, 389, 421, 422), (404, 403, 435, 436), (391, 390, 422, 423), (405, 404, 436, 437), (392, 391, 423, 424), (406, 405, 437, 438), (393, 392, 424, 425), (407, 406, 438, 439), (394, 393, 425, 426), (408, 407, 439, 440), (395, 394, 426, 427), (409, 408, 440, 441), (431, 430, 462, 463), (418, 417, 449, 450), (445, 444, 476, 477), (432, 431, 463, 464), (419, 418, 450, 451), (446, 445, 477, 478), (433, 432, 464, 465), (420, 419, 451, 452), (447, 446, 478, 479), (434, 433, 465, 466), (421, 420, 452, 453), (416, 447, 479, 448), (435, 434, 466, 467), (422, 421, 453, 454), (436, 435, 467, 468), (423, 422, 454, 455), (437, 436, 468, 469), (424, 423, 455, 456), (438, 437, 469, 470), (425, 424, 456, 457), (439, 438, 470, 471), (426, 425, 457, 458), (440, 439, 471, 472), (427, 426, 458, 459), (441, 440, 472, 473), (428, 427, 459, 460), (442, 441, 473, 474), (429, 428, 460, 461), (443, 442, 474, 475), (430, 429, 461, 462), (417, 416, 448, 449), (444, 443, 475, 476), (466, 465, 497, 498), (453, 452, 484, 485), (448, 479, 511, 480), (467, 466, 498, 499), (454, 453, 485, 486), (468, 467, 499, 500), (455, 454, 486, 487), (469, 468, 500, 501), (456, 455, 487, 488), (470, 469, 501, 502), (457, 456, 488, 489), (471, 470, 502, 503), (458, 457, 489, 490), (472, 471, 503, 504), (459, 458, 490, 491), (473, 472, 504, 505), (460, 459, 491, 492), (474, 473, 505, 506), (461, 460, 492, 493), (475, 474, 506, 507), (462, 461, 493, 494), (449, 448, 480, 481), (476, 475, 507, 508), (463, 462, 494, 495), (450, 449, 481, 482), (477, 476, 508, 509), (464, 463, 495, 496), (451, 450, 482, 483), (478, 477, 509, 510), (465, 464, 496, 497), (452, 451, 483, 484), (479, 478, 510, 511), (501, 500, 532, 533), (488, 487, 519, 520), (502, 501, 533, 534), (489, 488, 520, 521), (503, 502, 534, 535), (490, 489, 521, 522), (504, 503, 535, 536), (491, 490, 522, 523), (505, 504, 536, 537), (492, 491, 523, 524), (506, 505, 537, 538), (493, 492, 524, 525), (507, 506, 538, 539), (494, 493, 525, 526), (481, 480, 512, 513), (508, 507, 539, 540), (495, 494, 526, 527), (482, 481, 513, 514), (509, 508, 540, 541), (496, 495, 527, 528), (483, 482, 514, 515), (510, 509, 541, 542), (497, 496, 528, 529), (484, 483, 515, 516), (511, 510, 542, 543), (498, 497, 529, 530), (485, 484, 516, 517), (480, 511, 543, 512), (499, 498, 530, 531), (486, 485, 517, 518), (500, 499, 531, 532), (487, 486, 518, 519), (536, 535, 567, 568), (523, 522, 554, 555), (537, 536, 568, 569), (524, 523, 555, 556), (538, 537, 569, 570), (525, 524, 556, 557), (539, 538, 570, 571), (526, 525, 557, 558), (513, 512, 544, 545), (540, 539, 571, 572), (527, 526, 558, 559), (514, 513, 545, 546), (541, 540, 572, 573), (528, 527, 559, 560), (515, 514, 546, 547), (542, 541, 573, 574), (529, 528, 560, 561), (516, 515, 547, 548), (543, 542, 574, 575), (530, 529, 561, 562), (517, 516, 548, 549), (512, 543, 575, 544), (531, 530, 562, 563), (518, 517, 549, 550), (532, 531, 563, 564), (519, 518, 550, 551), (533, 532, 564, 565), (520, 519, 551, 552), (534, 533, 565, 566), (521, 520, 552, 553), (535, 534, 566, 567), (522, 521, 553, 554), (556, 555, 587, 588), (569, 568, 600, 601), (555, 554, 586, 587), (568, 567, 599, 600), (554, 553, 585, 586), (567, 566, 598, 599), (553, 552, 584, 585), (566, 565, 597, 598), (552, 551, 583, 584), (565, 564, 596, 597), (551, 550, 582, 583), (564, 563, 595, 596), (550, 549, 581, 582), (563, 562, 594, 595), (544, 575, 607, 576), (549, 548, 580, 581), (562, 561, 593, 594), (575, 574, 606, 607), (548, 547, 579, 580), (561, 560, 592, 593), (574, 573, 605, 606), (547, 546, 578, 579), (560, 559, 591, 592), (573, 572, 604, 605), (546, 545, 577, 578), (559, 558, 590, 591), (572, 571, 603, 604), (545, 544, 576, 577), (558, 557, 589, 590), (571, 570, 602, 603), (557, 556, 588, 589), (570, 569, 601, 602), (603, 602, 634, 635), (590, 589, 621, 622), (577, 576, 608, 609), (604, 603, 635, 636), (591, 590, 622, 623), (578, 577, 609, 610), (605, 604, 636, 637), (592, 591, 623, 624), (579, 578, 610, 611), (606, 605, 637, 638), (593, 592, 624, 625), (580, 579, 611, 612), (607, 606, 638, 639), (594, 593, 625, 626), (581, 580, 612, 613), (576, 607, 639, 608), (595, 594, 626, 627), (582, 581, 613, 614), (596, 595, 627, 628), (583, 582, 614, 615), (597, 596, 628, 629), (584, 583, 615, 616), (598, 597, 629, 630), (585, 584, 616, 617), (599, 598, 630, 631), (586, 585, 617, 618), (600, 599, 631, 632), (587, 586, 618, 619), (601, 600, 632, 633), (588, 587, 619, 620), (602, 601, 633, 634), (589, 588, 620, 621), (638, 637, 669, 670), (625, 624, 656, 657), (612, 611, 643, 644), (639, 638, 670, 671), (626, 625, 657, 658), (613, 612, 644, 645), (608, 639, 671, 640), (627, 626, 658, 659), (614, 613, 645, 646), (628, 627, 659, 660), (615, 614, 646, 647), (629, 628, 660, 661), (616, 615, 647, 648), (630, 629, 661, 662), (617, 616, 648, 649), (631, 630, 662, 663), (618, 617, 649, 650), (632, 631, 663, 664), (619, 618, 650, 651), (633, 632, 664, 665), (620, 619, 651, 652), (634, 633, 665, 666), (621, 620, 652, 653), (635, 634, 666, 667), (622, 621, 653, 654), (609, 608, 640, 641), (636, 635, 667, 668), (623, 622, 654, 655), (610, 609, 641, 642), (637, 636, 668, 669), (624, 623, 655, 656), (611, 610, 642, 643), (660, 659, 691, 692), (647, 646, 678, 679), (661, 660, 692, 693), (648, 647, 679, 680), (662, 661, 693, 694), (649, 648, 680, 681), (663, 662, 694, 695), (650, 649, 681, 682), (664, 663, 695, 696), (651, 650, 682, 683), (665, 664, 696, 697), (652, 651, 683, 684), (666, 665, 697, 698), (653, 652, 684, 685), (667, 666, 698, 699), (654, 653, 685, 686), (641, 640, 672, 673), (668, 667, 699, 700), (655, 654, 686, 687), (642, 641, 673, 674), (669, 668, 700, 701), (656, 655, 687, 688), (643, 642, 674, 675), (670, 669, 701, 702), (657, 656, 688, 689), (644, 643, 675, 676), (671, 670, 702, 703), (658, 657, 689, 690), (645, 644, 676, 677), (640, 671, 703, 672), (659, 658, 690, 691), (646, 645, 677, 678), (695, 694, 726, 727), (682, 681, 713, 714), (696, 695, 727, 728), (683, 682, 714, 715), (697, 696, 728, 729), (684, 683, 715, 716), (698, 697, 729, 730), (685, 684, 716, 717), (699, 698, 730, 731), (686, 685, 717, 718), (673, 672, 704, 705), (700, 699, 731, 732), (687, 686, 718, 719), (674, 673, 705, 706), (701, 700, 732, 733), (688, 687, 719, 720), (675, 674, 706, 707), (702, 701, 733, 734), (689, 688, 720, 721), (676, 675, 707, 708), (703, 702, 734, 735), (690, 689, 721, 722), (677, 676, 708, 709), (672, 703, 735, 704), (691, 690, 722, 723), (678, 677, 709, 710), (692, 691, 723, 724), (679, 678, 710, 711), (693, 692, 724, 725), (680, 679, 711, 712), (694, 693, 725, 726), (681, 680, 712, 713), (730, 729, 761, 762), (717, 716, 748, 749), (731, 730, 762, 763), (718, 717, 749, 750), (705, 704, 736, 737), (732, 731, 763, 764), (719, 718, 750, 751), (706, 705, 737, 738), (733, 732, 764, 765), (720, 719, 751, 752), (707, 706, 738, 739), (734, 733, 765, 766), (721, 720, 752, 753), (708, 707, 739, 740), (735, 734, 766, 767), (722, 721, 753, 754), (709, 708, 740, 741), (704, 735, 767, 736), (723, 722, 754, 755), (710, 709, 741, 742), (724, 723, 755, 756), (711, 710, 742, 743), (725, 724, 756, 757), (712, 711, 743, 744), (726, 725, 757, 758), (713, 712, 744, 745), (727, 726, 758, 759), (714, 713, 745, 746), (728, 727, 759, 760), (715, 714, 746, 747), (729, 728, 760, 761), (716, 715, 747, 748), (737, 736, 767, 766, 765, 764, 763, 762, 761, 760, 759, 758, 757, 756, 755, 754, 753, 752, 751, 750, 749, 748, 747, 746, 745, 744, 743, 742, 741, 740, 739, 738)])
me_circle.polygons.foreach_set('use_smooth', [True] * 738)
me_circle.materials.append(mat_material_001)
me_circle.use_remesh_preserve_volume = False
me_circle.use_remesh_preserve_attributes = False
me_circle.use_mirror_vertex_groups = False
me_circle.update()

# ---- objects
ob_circle = bpy.data.objects.new('Circle', me_circle)
ob_lamp = bpy.data.objects.new('Lamp', light_lamp)
ob_camera = bpy.data.objects.new('Camera', cam_camera)

# ---- transforms, parenting, visibility, modifiers, constraints
ob_circle.location = (0.0, 0.0, 0.0)
ob_circle.scale = (0.9025, 0.9025, 0.9025)
ob_circle.lineart.crease_threshold = 0.0
ob_lamp.location = (4.076, 1.005, 5.904)
ob_lamp.rotation_euler = (0.6503, 0.05522, 1.866)
ob_lamp.lock_rotations_4d = False
ob_lamp.empty_display_type = 'ARROWS'
ob_lamp.color = (0.0, 0.0, 0.0, 0.0)
ob_lamp.lineart.crease_threshold = 0.0
ob_camera.location = (7.481, -6.508, 5.344)
ob_camera.rotation_euler = (1.109, 0.01082, 0.8149)
ob_camera.lock_rotations_4d = False
ob_camera.empty_display_type = 'ARROWS'
ob_camera.color = (0.0, 0.0, 0.0, 0.0)
ob_camera.display_type = 'WIRE'
ob_camera.lineart.crease_threshold = 0.0

# ---- collection membership
col_collection_1.objects.link(ob_circle)
col_collection_1.objects.link(ob_lamp)
col_collection_1.objects.link(ob_camera)

# ---- scene / render settings (as saved in the file)
scene.camera = ob_camera
scene.frame_start = 1; scene.frame_end = 250; scene.frame_set(1)
scene.render.engine = 'BLENDER_EEVEE_NEXT'
scene.render.resolution_percentage = 50
scene.render.dither_intensity = 0.0
scene.cycles.use_denoising = False
scene.cycles.samples = 10
scene.cycles.sampling_pattern = 'TABULATED_SOBOL'
scene.cycles.light_sampling_threshold = 0.0
scene.cycles.use_adaptive_sampling = False
scene.cycles.use_light_tree = False
scene.cycles.blur_glossy = 0.0
scene.cycles.pixel_filter_type = 'GAUSSIAN'
scene.cycles.sample_clamp_indirect = 0.0
scene.view_settings.view_transform = 'Standard'
bpy.context.view_layer.update()
